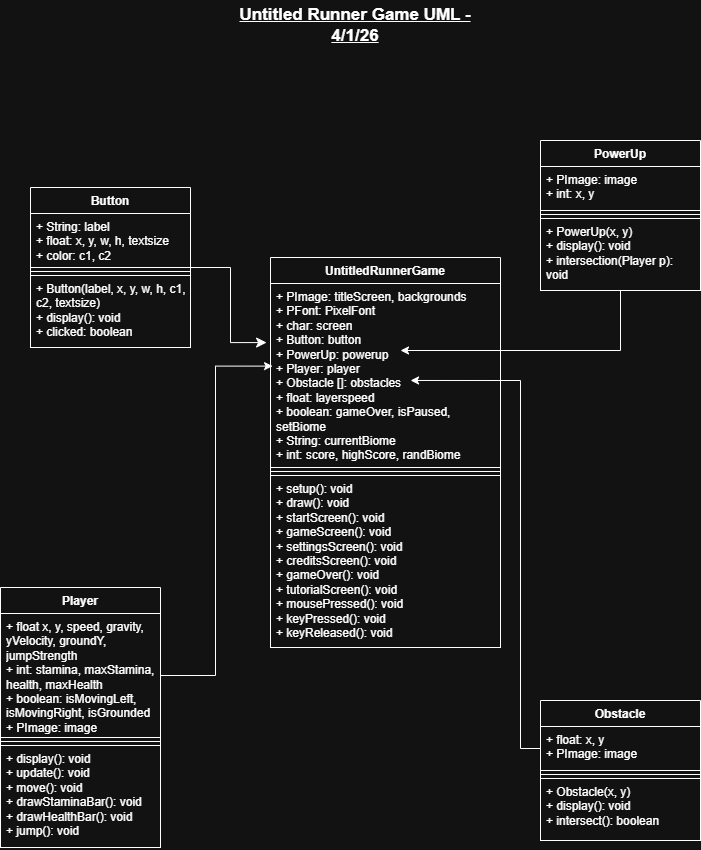

The diagram above was exported from draw.io. Its source (the exported page's mxGraphModel, read from the mxfile embedded in the PNG):
<mxGraphModel dx="776" dy="1139" grid="1" gridSize="10" guides="1" tooltips="1" connect="1" arrows="1" fold="1" page="1" pageScale="1" pageWidth="850" pageHeight="1100" math="0" shadow="0">
  <root>
    <mxCell id="0" />
    <mxCell id="1" parent="0" />
    <mxCell id="HIZVaG2fgTz0MeE4C8rw-22" parent="1" style="swimlane;fontStyle=1;align=center;verticalAlign=top;childLayout=stackLayout;horizontal=1;startSize=26;horizontalStack=0;resizeParent=1;resizeParentMax=0;resizeLast=0;collapsible=1;marginBottom=0;whiteSpace=wrap;html=1;fontColor=light-dark(#000000,#FFFFFF);strokeColor=light-dark(#000000,#FFFFFF);" value="UntitledRunnerGame" vertex="1">
      <mxGeometry height="390" width="230" x="340" y="307" as="geometry" />
    </mxCell>
    <mxCell id="HIZVaG2fgTz0MeE4C8rw-23" parent="HIZVaG2fgTz0MeE4C8rw-22" style="text;strokeColor=light-dark(#000000,#FFFFFF);fillColor=none;align=left;verticalAlign=top;spacingLeft=4;spacingRight=4;overflow=hidden;rotatable=0;points=[[0,0.5],[1,0.5]];portConstraint=eastwest;whiteSpace=wrap;html=1;fontColor=light-dark(#000000,#FFFFFF);" value="+ PImage: titleScreen, backgrounds&lt;div&gt;+ PFont: PixelFont&lt;/div&gt;&lt;div&gt;+ char: screen&lt;/div&gt;&lt;div&gt;+ Button: button&lt;/div&gt;&lt;div&gt;+ PowerUp: powerup&lt;/div&gt;&lt;div&gt;+ Player: player&lt;/div&gt;&lt;div&gt;+ Obstacle []: obstacles&lt;/div&gt;&lt;div&gt;+ float: layerspeed&lt;/div&gt;&lt;div&gt;+ boolean: gameOver, isPaused, setBiome&lt;/div&gt;&lt;div&gt;+ String: currentBiome&lt;/div&gt;&lt;div&gt;+ int: score, highScore, randBiome&lt;/div&gt;&lt;div&gt;&lt;br&gt;&lt;/div&gt;" vertex="1">
      <mxGeometry height="184" width="230" y="26" as="geometry" />
    </mxCell>
    <mxCell id="HIZVaG2fgTz0MeE4C8rw-24" parent="HIZVaG2fgTz0MeE4C8rw-22" style="line;strokeWidth=1;fillColor=none;align=left;verticalAlign=middle;spacingTop=-1;spacingLeft=3;spacingRight=3;rotatable=0;labelPosition=right;points=[];portConstraint=eastwest;strokeColor=light-dark(#000000,#FFFFFF);fontColor=light-dark(#000000,#FFFFFF);" value="" vertex="1">
      <mxGeometry height="8" width="230" y="210" as="geometry" />
    </mxCell>
    <mxCell id="HIZVaG2fgTz0MeE4C8rw-25" parent="HIZVaG2fgTz0MeE4C8rw-22" style="text;strokeColor=light-dark(#000000,#FFFFFF);fillColor=none;align=left;verticalAlign=top;spacingLeft=4;spacingRight=4;overflow=hidden;rotatable=0;points=[[0,0.5],[1,0.5]];portConstraint=eastwest;whiteSpace=wrap;html=1;fontColor=light-dark(#000000,#FFFFFF);" value="+ setup(): void&lt;div&gt;+ draw(): void&lt;/div&gt;&lt;div&gt;+ startScreen(): void&lt;/div&gt;&lt;div&gt;+ gameScreen(): void&lt;/div&gt;&lt;div&gt;+ settingsScreen(): void&lt;/div&gt;&lt;div&gt;+ creditsScreen(): void&lt;/div&gt;&lt;div&gt;+ gameOver(): void&lt;/div&gt;&lt;div&gt;+ tutorialScreen(): void&lt;/div&gt;&lt;div&gt;+ mousePressed(): void&lt;/div&gt;&lt;div&gt;+ keyPressed(): void&lt;/div&gt;&lt;div&gt;+ keyReleased(): void&lt;br&gt;&lt;div&gt;&lt;br&gt;&lt;/div&gt;&lt;/div&gt;" vertex="1">
      <mxGeometry height="172" width="230" y="218" as="geometry" />
    </mxCell>
    <mxCell id="HIZVaG2fgTz0MeE4C8rw-26" parent="1" style="swimlane;fontStyle=1;align=center;verticalAlign=top;childLayout=stackLayout;horizontal=1;startSize=26;horizontalStack=0;resizeParent=1;resizeParentMax=0;resizeLast=0;collapsible=1;marginBottom=0;whiteSpace=wrap;html=1;fontColor=light-dark(#000000,#FFFFFF);strokeColor=light-dark(#000000,#FFFFFF);" value="Button" vertex="1">
      <mxGeometry height="160" width="160" x="100" y="237" as="geometry" />
    </mxCell>
    <mxCell id="HIZVaG2fgTz0MeE4C8rw-27" parent="HIZVaG2fgTz0MeE4C8rw-26" style="text;strokeColor=light-dark(#000000,#FFFFFF);fillColor=none;align=left;verticalAlign=top;spacingLeft=4;spacingRight=4;overflow=hidden;rotatable=0;points=[[0,0.5],[1,0.5]];portConstraint=eastwest;whiteSpace=wrap;html=1;fontColor=light-dark(#000000,#FFFFFF);" value="+ String: label&lt;div&gt;+ float: x, y, w, h, textsize&lt;/div&gt;&lt;div&gt;+ color: c1, c2&lt;/div&gt;" vertex="1">
      <mxGeometry height="54" width="160" y="26" as="geometry" />
    </mxCell>
    <mxCell id="HIZVaG2fgTz0MeE4C8rw-28" parent="HIZVaG2fgTz0MeE4C8rw-26" style="line;strokeWidth=1;fillColor=none;align=left;verticalAlign=middle;spacingTop=-1;spacingLeft=3;spacingRight=3;rotatable=0;labelPosition=right;points=[];portConstraint=eastwest;strokeColor=light-dark(#000000,#FFFFFF);fontColor=light-dark(#000000,#FFFFFF);" value="" vertex="1">
      <mxGeometry height="8" width="160" y="80" as="geometry" />
    </mxCell>
    <mxCell id="HIZVaG2fgTz0MeE4C8rw-29" parent="HIZVaG2fgTz0MeE4C8rw-26" style="text;strokeColor=light-dark(#000000,#FFFFFF);fillColor=none;align=left;verticalAlign=top;spacingLeft=4;spacingRight=4;overflow=hidden;rotatable=0;points=[[0,0.5],[1,0.5]];portConstraint=eastwest;whiteSpace=wrap;html=1;fontColor=light-dark(#000000,#FFFFFF);" value="+ Button(label, x, y, w, h, c1, c2, textsize)&lt;div&gt;+ display(): void&lt;/div&gt;&lt;div&gt;+ clicked: boolean&lt;br&gt;&lt;div&gt;&lt;br&gt;&lt;/div&gt;&lt;/div&gt;" vertex="1">
      <mxGeometry height="72" width="160" y="88" as="geometry" />
    </mxCell>
    <mxCell id="HIZVaG2fgTz0MeE4C8rw-30" parent="1" style="swimlane;fontStyle=1;align=center;verticalAlign=top;childLayout=stackLayout;horizontal=1;startSize=26;horizontalStack=0;resizeParent=1;resizeParentMax=0;resizeLast=0;collapsible=1;marginBottom=0;whiteSpace=wrap;html=1;fontColor=light-dark(#000000,#FFFFFF);strokeColor=light-dark(#000000,#FFFFFF);" value="Obstacle" vertex="1">
      <mxGeometry height="140" width="160" x="610" y="750" as="geometry" />
    </mxCell>
    <mxCell id="HIZVaG2fgTz0MeE4C8rw-31" parent="HIZVaG2fgTz0MeE4C8rw-30" style="text;strokeColor=light-dark(#000000,#FFFFFF);fillColor=none;align=left;verticalAlign=top;spacingLeft=4;spacingRight=4;overflow=hidden;rotatable=0;points=[[0,0.5],[1,0.5]];portConstraint=eastwest;whiteSpace=wrap;html=1;fontColor=light-dark(#000000,#FFFFFF);" value="+ float: x, y&lt;div&gt;&lt;span style=&quot;background-color: transparent; color: light-dark(rgb(0, 0, 0), rgb(255, 255, 255));&quot;&gt;+ PImage: image&amp;nbsp;&lt;/span&gt;&lt;/div&gt;" vertex="1">
      <mxGeometry height="44" width="160" y="26" as="geometry" />
    </mxCell>
    <mxCell id="HIZVaG2fgTz0MeE4C8rw-32" parent="HIZVaG2fgTz0MeE4C8rw-30" style="line;strokeWidth=1;fillColor=none;align=left;verticalAlign=middle;spacingTop=-1;spacingLeft=3;spacingRight=3;rotatable=0;labelPosition=right;points=[];portConstraint=eastwest;strokeColor=light-dark(#000000,#FFFFFF);fontColor=light-dark(#000000,#FFFFFF);" value="" vertex="1">
      <mxGeometry height="8" width="160" y="70" as="geometry" />
    </mxCell>
    <mxCell id="HIZVaG2fgTz0MeE4C8rw-33" parent="HIZVaG2fgTz0MeE4C8rw-30" style="text;strokeColor=light-dark(#000000,#FFFFFF);fillColor=none;align=left;verticalAlign=top;spacingLeft=4;spacingRight=4;overflow=hidden;rotatable=0;points=[[0,0.5],[1,0.5]];portConstraint=eastwest;whiteSpace=wrap;html=1;fontColor=light-dark(#000000,#FFFFFF);" value="+ Obstacle(x, y)&lt;div&gt;+ display(): void&lt;/div&gt;&lt;div&gt;+ intersect(): boolean&lt;/div&gt;" vertex="1">
      <mxGeometry height="62" width="160" y="78" as="geometry" />
    </mxCell>
    <mxCell id="HIZVaG2fgTz0MeE4C8rw-34" parent="1" style="swimlane;fontStyle=1;align=center;verticalAlign=top;childLayout=stackLayout;horizontal=1;startSize=26;horizontalStack=0;resizeParent=1;resizeParentMax=0;resizeLast=0;collapsible=1;marginBottom=0;whiteSpace=wrap;html=1;fontColor=light-dark(#000000,#FFFFFF);strokeColor=light-dark(#000000,#FFFFFF);" value="Player" vertex="1">
      <mxGeometry height="260" width="160" x="70" y="637" as="geometry" />
    </mxCell>
    <mxCell id="HIZVaG2fgTz0MeE4C8rw-35" parent="HIZVaG2fgTz0MeE4C8rw-34" style="text;strokeColor=light-dark(#000000,#FFFFFF);fillColor=none;align=left;verticalAlign=top;spacingLeft=4;spacingRight=4;overflow=hidden;rotatable=0;points=[[0,0.5],[1,0.5]];portConstraint=eastwest;whiteSpace=wrap;html=1;fontColor=light-dark(#000000,#FFFFFF);" value="+ float x, y, speed, gravity, yVelocity, groundY, jumpStrength&lt;div&gt;+ int: stamina, maxStamina, health, maxHealth&lt;/div&gt;&lt;div&gt;+ boolean: isMovingLeft, isMovingRight, isGrounded&lt;/div&gt;&lt;div&gt;+ PImage: image&lt;/div&gt;" vertex="1">
      <mxGeometry height="124" width="160" y="26" as="geometry" />
    </mxCell>
    <mxCell id="HIZVaG2fgTz0MeE4C8rw-36" parent="HIZVaG2fgTz0MeE4C8rw-34" style="line;strokeWidth=1;fillColor=none;align=left;verticalAlign=middle;spacingTop=-1;spacingLeft=3;spacingRight=3;rotatable=0;labelPosition=right;points=[];portConstraint=eastwest;strokeColor=light-dark(#000000,#FFFFFF);fontColor=light-dark(#000000,#FFFFFF);" value="" vertex="1">
      <mxGeometry height="8" width="160" y="150" as="geometry" />
    </mxCell>
    <mxCell id="HIZVaG2fgTz0MeE4C8rw-37" parent="HIZVaG2fgTz0MeE4C8rw-34" style="text;strokeColor=light-dark(#000000,#FFFFFF);fillColor=none;align=left;verticalAlign=top;spacingLeft=4;spacingRight=4;overflow=hidden;rotatable=0;points=[[0,0.5],[1,0.5]];portConstraint=eastwest;whiteSpace=wrap;html=1;fontColor=light-dark(#000000,#FFFFFF);" value="+ display(): void&lt;div&gt;+ update(): void&lt;/div&gt;&lt;div&gt;+ move(): void&lt;/div&gt;&lt;div&gt;+ drawStaminaBar(): void&lt;/div&gt;&lt;div&gt;+ drawHealthBar(): void&lt;/div&gt;&lt;div&gt;+ jump(): void&lt;/div&gt;" vertex="1">
      <mxGeometry height="102" width="160" y="158" as="geometry" />
    </mxCell>
    <mxCell id="HIZVaG2fgTz0MeE4C8rw-46" edge="1" parent="1" source="HIZVaG2fgTz0MeE4C8rw-38" style="edgeStyle=orthogonalEdgeStyle;rounded=0;orthogonalLoop=1;jettySize=auto;html=1;">
      <mxGeometry relative="1" as="geometry">
        <Array as="points">
          <mxPoint x="690" y="400" />
        </Array>
        <mxPoint x="470" y="400" as="targetPoint" />
      </mxGeometry>
    </mxCell>
    <mxCell id="HIZVaG2fgTz0MeE4C8rw-38" parent="1" style="swimlane;fontStyle=1;align=center;verticalAlign=top;childLayout=stackLayout;horizontal=1;startSize=26;horizontalStack=0;resizeParent=1;resizeParentMax=0;resizeLast=0;collapsible=1;marginBottom=0;whiteSpace=wrap;html=1;fontColor=light-dark(#000000,#FFFFFF);strokeColor=light-dark(#000000,#FFFFFF);" value="PowerUp" vertex="1">
      <mxGeometry height="150" width="160" x="610" y="190" as="geometry" />
    </mxCell>
    <mxCell id="HIZVaG2fgTz0MeE4C8rw-39" parent="HIZVaG2fgTz0MeE4C8rw-38" style="text;strokeColor=light-dark(#000000,#FFFFFF);fillColor=none;align=left;verticalAlign=top;spacingLeft=4;spacingRight=4;overflow=hidden;rotatable=0;points=[[0,0.5],[1,0.5]];portConstraint=eastwest;whiteSpace=wrap;html=1;fontColor=light-dark(#000000,#FFFFFF);" value="+ PImage: image&lt;div&gt;+ int: x, y&lt;/div&gt;" vertex="1">
      <mxGeometry height="44" width="160" y="26" as="geometry" />
    </mxCell>
    <mxCell id="HIZVaG2fgTz0MeE4C8rw-40" parent="HIZVaG2fgTz0MeE4C8rw-38" style="line;strokeWidth=1;fillColor=none;align=left;verticalAlign=middle;spacingTop=-1;spacingLeft=3;spacingRight=3;rotatable=0;labelPosition=right;points=[];portConstraint=eastwest;strokeColor=light-dark(#000000,#FFFFFF);fontColor=light-dark(#000000,#FFFFFF);" value="" vertex="1">
      <mxGeometry height="8" width="160" y="70" as="geometry" />
    </mxCell>
    <mxCell id="HIZVaG2fgTz0MeE4C8rw-41" parent="HIZVaG2fgTz0MeE4C8rw-38" style="text;strokeColor=light-dark(#000000,#FFFFFF);fillColor=none;align=left;verticalAlign=top;spacingLeft=4;spacingRight=4;overflow=hidden;rotatable=0;points=[[0,0.5],[1,0.5]];portConstraint=eastwest;whiteSpace=wrap;html=1;fontColor=light-dark(#000000,#FFFFFF);" value="+ PowerUp(x, y)&lt;div&gt;+ display(): void&lt;/div&gt;&lt;div&gt;+ intersection(Player p): void&lt;/div&gt;" vertex="1">
      <mxGeometry height="72" width="160" y="78" as="geometry" />
    </mxCell>
    <mxCell id="HIZVaG2fgTz0MeE4C8rw-42" edge="1" parent="1" source="HIZVaG2fgTz0MeE4C8rw-26" style="edgeStyle=orthogonalEdgeStyle;rounded=0;orthogonalLoop=1;jettySize=auto;html=1;entryX=-0.017;entryY=0.321;entryDx=0;entryDy=0;entryPerimeter=0;fontSize=12;startSize=8;endSize=8;fontColor=light-dark(#000000,#FFFFFF);strokeColor=light-dark(#000000,#FFFFFF);" target="HIZVaG2fgTz0MeE4C8rw-23">
      <mxGeometry relative="1" as="geometry" />
    </mxCell>
    <mxCell id="HIZVaG2fgTz0MeE4C8rw-43" parent="1" style="text;html=1;whiteSpace=wrap;strokeColor=none;fillColor=none;align=center;verticalAlign=middle;rounded=0;fontColor=light-dark(#000000,#FFFFFF);" value="&lt;u&gt;&lt;b&gt;&lt;font style=&quot;font-size: 17px;&quot;&gt;Untitled Runner Game UML - 4/1/26&lt;/font&gt;&lt;/b&gt;&lt;/u&gt;" vertex="1">
      <mxGeometry height="50" width="280" x="285" y="50" as="geometry" />
    </mxCell>
    <mxCell id="HIZVaG2fgTz0MeE4C8rw-44" edge="1" parent="1" source="HIZVaG2fgTz0MeE4C8rw-31" style="edgeStyle=orthogonalEdgeStyle;rounded=0;orthogonalLoop=1;jettySize=auto;html=1;entryX=0.609;entryY=0.527;entryDx=0;entryDy=0;entryPerimeter=0;" target="HIZVaG2fgTz0MeE4C8rw-23">
      <mxGeometry relative="1" as="geometry" />
    </mxCell>
    <mxCell id="HIZVaG2fgTz0MeE4C8rw-45" edge="1" parent="1" source="HIZVaG2fgTz0MeE4C8rw-35" style="edgeStyle=orthogonalEdgeStyle;rounded=0;orthogonalLoop=1;jettySize=auto;html=1;entryX=0.009;entryY=0.449;entryDx=0;entryDy=0;entryPerimeter=0;" target="HIZVaG2fgTz0MeE4C8rw-23">
      <mxGeometry relative="1" as="geometry" />
    </mxCell>
  </root>
</mxGraphModel>